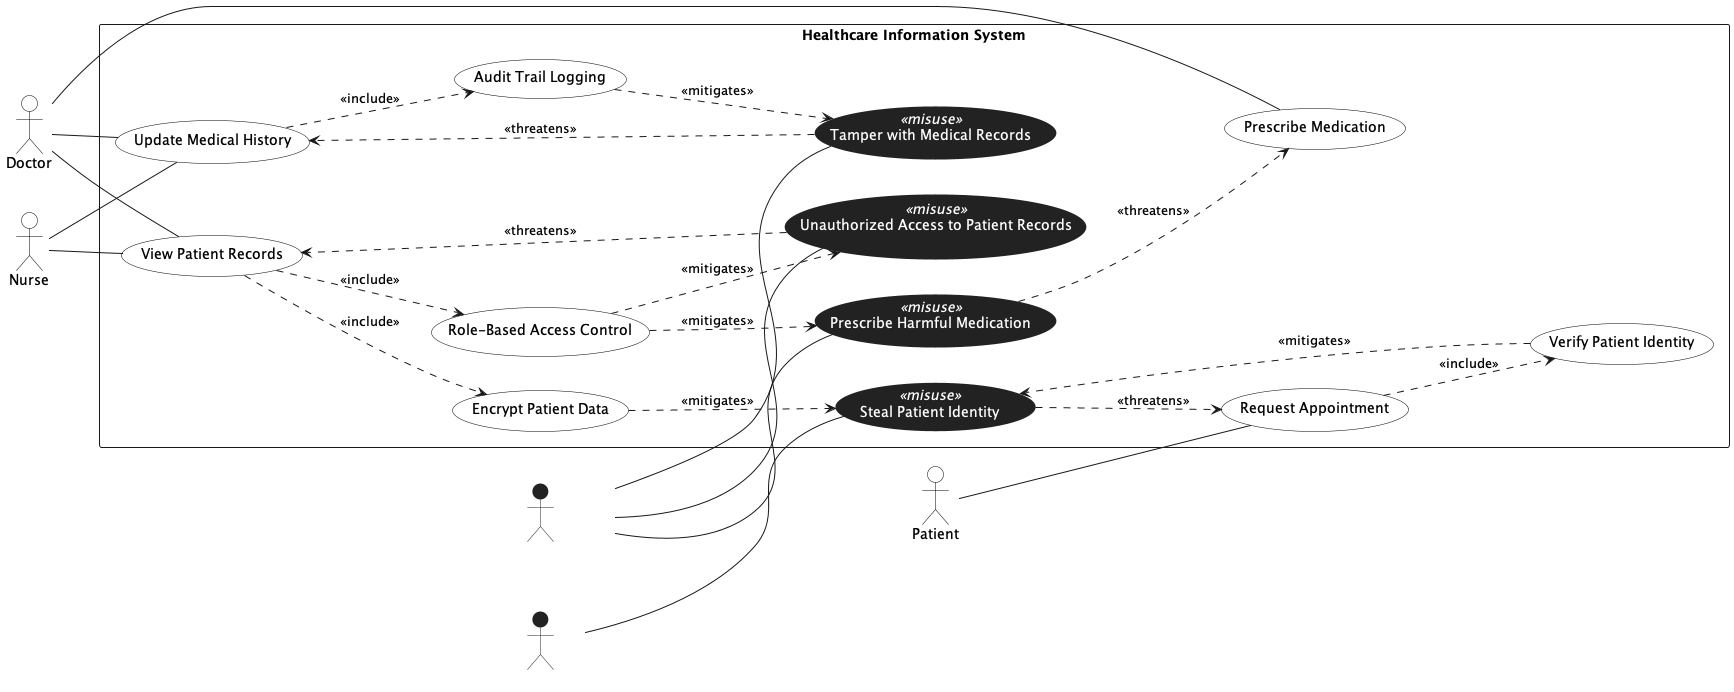

The diagram above was rendered by PlantUML. Its source (embedded in the PNG):
@startuml
left to right direction
skinparam shadowing false
skinparam packageStyle rectangle

' --- Styling ---
skinparam usecase {
  BackgroundColor White
  BorderColor Black
  FontColor Black
}
skinparam actor {
  BackgroundColor White
  BorderColor Black
  FontColor Black
}

' Dark misuse cases + readable stereotype
skinparam usecase<<misuse>> {
  BackgroundColor #222222
  BorderColor #222222
  FontColor White
  StereotypeFontColor White
}

' Dark misactors + readable labels
skinparam actor<<misactor>> {
  BackgroundColor #222222
  BorderColor #222222
  FontColor White
}

' --- Actors ---
actor Doctor as Doc
actor Nurse as Nur
actor Patient as Pat

actor "Disgruntled Employee" as DE <<misactor>>
actor "Identity Thief" as IT <<misactor>>

rectangle "Healthcare Information System" {

  ' --- Regular use cases ---
  usecase "View Patient Records" as VPR
  usecase "Update Medical History" as UMH
  usecase "Prescribe Medication" as PM
  usecase "Request Appointment" as RA

  ' --- Security use cases (NO stereotype) ---
  usecase "Role-Based Access Control" as RBAC
  usecase "Encrypt Patient Data" as EPD
  usecase "Audit Trail Logging" as ATL
  usecase "Verify Patient Identity" as VPI

  ' --- Misuse cases ---
  usecase "Tamper with Medical Records" as TMR <<misuse>>
  usecase "Unauthorized Access to Patient Records" as UAPR <<misuse>>
  usecase "Prescribe Harmful Medication" as PHM <<misuse>>
  usecase "Steal Patient Identity" as SPI <<misuse>>

  ' --- Include relationships ---
  VPR ..> RBAC : <<include>>
  VPR ..> EPD  : <<include>>
  UMH ..> ATL  : <<include>>
  RA  ..> VPI  : <<include>>

  ' --- Threatens relationships ---
  TMR  ..> UMH : <<threatens>>
  UAPR ..> VPR : <<threatens>>
  PHM  ..> PM  : <<threatens>>
  SPI  ..> RA  : <<threatens>>

  ' --- Mitigates relationships ---
  ATL  ..> TMR  : <<mitigates>>
  RBAC ..> UAPR : <<mitigates>>
  RBAC ..> PHM  : <<mitigates>>
  EPD  ..> SPI  : <<mitigates>>
  VPI  ..> SPI  : <<mitigates>>
}

' --- Associations (legitimate actors) ---
Doc -- VPR
Nur -- VPR

Doc -- UMH
Nur -- UMH

Doc -- PM
Pat -- RA

' --- Associations (misactors) ---
DE -- TMR
DE -- UAPR
DE -- PHM

IT -- SPI

@enduml